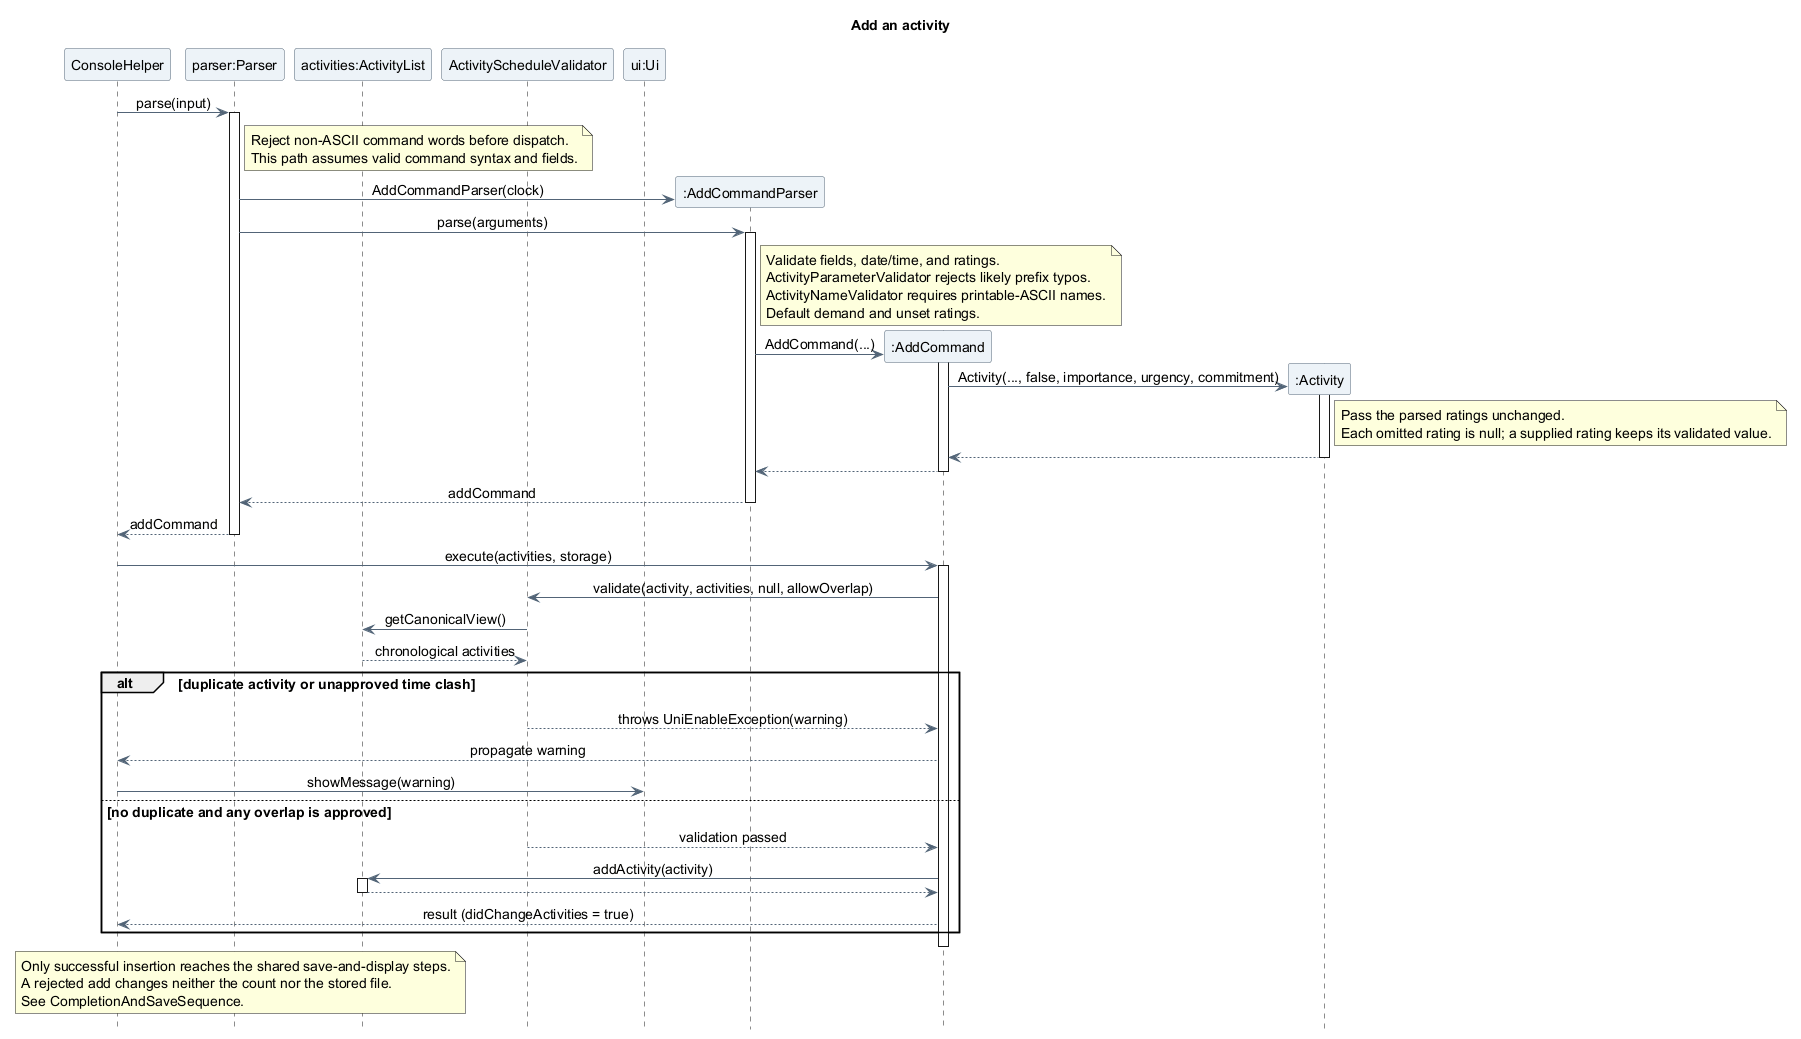

The diagram above was rendered by PlantUML. Its source (embedded in the PNG):
@startuml
title Add an activity
skinparam backgroundColor white
skinparam shadowing false
skinparam defaultFontName SansSerif
skinparam defaultFontSize 14
skinparam ParticipantBackgroundColor #EDF3F8
skinparam ParticipantBorderColor #526477
skinparam ArrowColor #526477
skinparam sequenceMessageAlign center
hide footbox

participant "ConsoleHelper" as Console
participant "parser:Parser" as Parser
participant "activities:ActivityList" as Activities
participant "ActivityScheduleValidator" as Schedule
participant "ui:Ui" as UI

Console -> Parser : parse(input)
activate Parser
note right of Parser
  Reject non-ASCII command words before dispatch.
  This path assumes valid command syntax and fields.
end note
create participant ":AddCommandParser" as AddParser
Parser -> AddParser : AddCommandParser(clock)
Parser -> AddParser : parse(arguments)
activate AddParser
note right of AddParser
  Validate fields, date/time, and ratings.
  ActivityParameterValidator rejects likely prefix typos.
  ActivityNameValidator requires printable-ASCII names.
  Default demand and unset ratings.
end note
create participant ":AddCommand" as Add
AddParser -> Add : AddCommand(...)
activate Add
create participant ":Activity" as Activity
Add -> Activity : Activity(..., false, importance, urgency, commitment)
activate Activity
note right of Activity
  Pass the parsed ratings unchanged.
  Each omitted rating is null; a supplied rating keeps its validated value.
end note
Activity --> Add
deactivate Activity
Add --> AddParser
deactivate Add
AddParser --> Parser : addCommand
deactivate AddParser
Parser --> Console : addCommand
deactivate Parser

Console -> Add : execute(activities, storage)
activate Add
Add -> Schedule : validate(activity, activities, null, allowOverlap)
Schedule -> Activities : getCanonicalView()
Activities --> Schedule : chronological activities
alt duplicate activity or unapproved time clash
  Schedule --> Add : throws UniEnableException(warning)
  Add --> Console : propagate warning
  Console -> UI : showMessage(warning)
else no duplicate and any overlap is approved
  Schedule --> Add : validation passed
  Add -> Activities : addActivity(activity)
  activate Activities
  Activities --> Add
  deactivate Activities
  Add --> Console : result (didChangeActivities = true)
end
deactivate Add
note over Console, Activities
  Only successful insertion reaches the shared save-and-display steps.
  A rejected add changes neither the count nor the stored file.
  See CompletionAndSaveSequence.
end note
@enduml